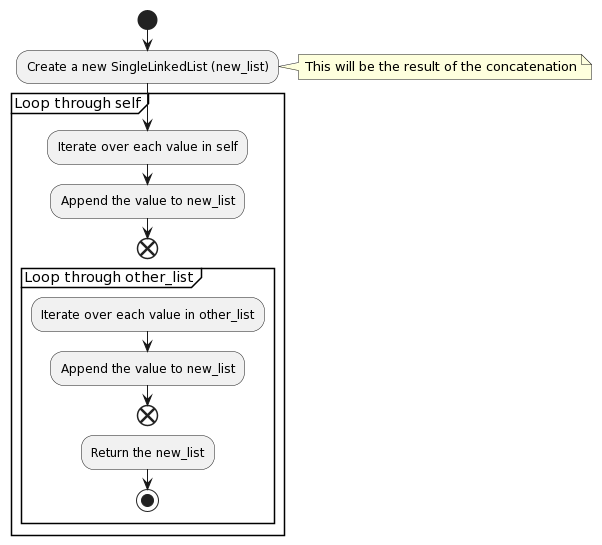

The diagram above was rendered by PlantUML. Its source (embedded in the PNG):
@startuml
start
:Create a new SingleLinkedList (new_list);
note right: This will be the result of the concatenation

partition Loop through self
    :Iterate over each value in self;
    :Append the value to new_list;
end

partition Loop through other_list
    :Iterate over each value in other_list;
    :Append the value to new_list;
end

:Return the new_list;
stop
@enduml